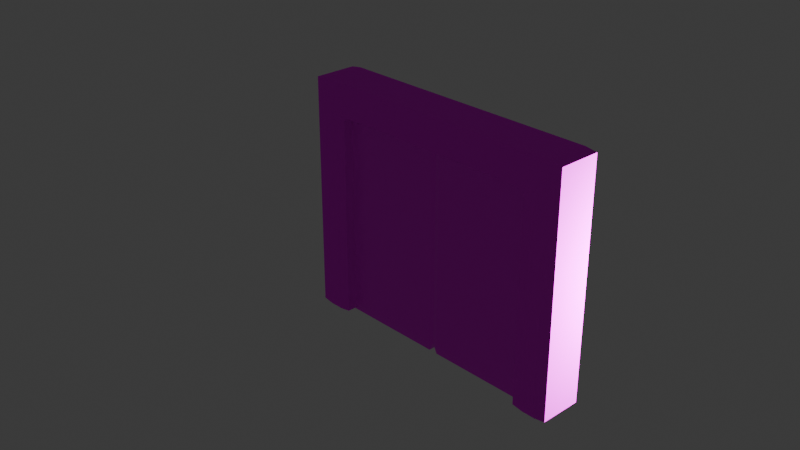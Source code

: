 # Source: wall_door.blend  (saved by Blender 4.0.36; exported with 4.5.12 LTS)
import bpy
from mathutils import Matrix  # noqa: F401  (used for matrix-valued properties, if any)

bpy.ops.wm.read_factory_settings(use_empty=True)
scene = bpy.context.scene
scene.name = 'Scene'

# ---- collections
col_collection = bpy.data.collections.new('Collection'); scene.collection.children.link(col_collection)

# ---- images (referenced by path relative to the original .blend; pixels are not part of the script)
import os
ASSET_DIR = os.environ.get("B2B_ASSET_DIR", "")  # directory of the original .blend (textures are referenced by path, not embedded)
HERE = os.path.dirname(os.path.abspath(__file__))  # packed textures are extracted next to this script under _unpacked/

def load_image(name, relpath, width, height, colorspace="sRGB"):
    """Load a texture the original file referenced (path relative to the .blend, or extracted next to this script)."""
    p = next((c for c in (os.path.join(HERE, relpath), os.path.join(ASSET_DIR, relpath)) if relpath and os.path.exists(c)), "")
    if p:
        img = bpy.data.images.load(p, check_existing=True)
        img.name = name
    else:  # same state as the original file: an image datablock whose file is absent (Cycles renders it pink)
        img = bpy.data.images.new(name, width, height)
        img.source = "FILE"
        img.filepath = "//" + (relpath or name)
    img.colorspace_settings.name = colorspace
    return img
img_1k_brushed_metal_1_diffuse_jpg = load_image('1K-brushed_metal_1-diffuse.jpg', '1K-brushed_metal_1-diffuse.jpg', 1024, 1024, 'sRGB')
img_1k_brushed_metal_1_specular_jpg = load_image('1K-brushed_metal_1-specular.jpg', '1K-brushed_metal_1-specular.jpg', 1024, 1024, 'sRGB')
img_metal027_1k_jpg_color_jpg = load_image('Metal027_1K-JPG_Color.jpg', 'Metal027_1K-JPG_Color.jpg', 1024, 1024, 'sRGB')
img_metal027_1k_jpg_metalness_jpg = load_image('Metal027_1K-JPG_Metalness.jpg', 'Metal027_1K-JPG_Metalness.jpg', 1024, 1024, 'sRGB')
img_metal027_1k_jpg_roughness_jpg = load_image('Metal027_1K-JPG_Roughness.jpg', 'Metal027_1K-JPG_Roughness.jpg', 1024, 1024, 'sRGB')

# ---- materials (node trees are filled in below, after node groups)
mat_material_001 = bpy.data.materials.new('Material.001')
mat_material_001.use_transparent_shadow = False
mat_material_002 = bpy.data.materials.new('Material.002')
mat_material_002.use_transparent_shadow = False

# ---- material node trees
mat_material_001.use_nodes = True; mat_material_001.node_tree.nodes.clear()
_N = mat_material_001.node_tree.nodes; _L = mat_material_001.node_tree.links
n0 = _N.new('ShaderNodeBsdfPrincipled'); n0.name = 'Principled BSDF'; n0.location = (10, 300)
n0.inputs[1].default_value = 0.5797
n0.inputs[2].default_value = 0.3
n0.inputs[3].default_value = 1.45
n1 = _N.new('ShaderNodeOutputMaterial'); n1.name = 'Material Output'; n1.location = (300, 300)
n2 = _N.new('ShaderNodeTexImage'); n2.name = 'Image Texture'; n2.location = (-280, 280)
n2.image = img_1k_brushed_metal_1_diffuse_jpg
n3 = _N.new('ShaderNodeTexImage'); n3.name = 'Image Texture.001'; n3.location = (-280, 20)
n3.image = img_1k_brushed_metal_1_specular_jpg
_L.new(n0.outputs[0], n1.inputs[0])
_L.new(n2.outputs[0], n0.inputs[0])
_L.new(n3.outputs[0], n0.inputs[14])
n1.is_active_output = True
mat_material_002.use_nodes = True; mat_material_002.node_tree.nodes.clear()
_N = mat_material_002.node_tree.nodes; _L = mat_material_002.node_tree.links
n0 = _N.new('ShaderNodeBsdfPrincipled'); n0.name = 'Principled BSDF'; n0.location = (10, 300)
n0.inputs[3].default_value = 1.45
n1 = _N.new('ShaderNodeOutputMaterial'); n1.name = 'Material Output'; n1.location = (300, 300)
n2 = _N.new('ShaderNodeTexImage'); n2.name = 'Image Texture'; n2.location = (-280, 280)
n2.image = img_metal027_1k_jpg_color_jpg
n3 = _N.new('ShaderNodeTexImage'); n3.name = 'Image Texture.001'; n3.location = (-280, 280)
n3.image = img_metal027_1k_jpg_metalness_jpg
n4 = _N.new('ShaderNodeTexImage'); n4.name = 'Image Texture.002'; n4.location = (-280, 260)
n4.image = img_metal027_1k_jpg_roughness_jpg
_L.new(n0.outputs[0], n1.inputs[0])
_L.new(n2.outputs[0], n0.inputs[0])
_L.new(n3.outputs[1], n0.inputs[1])
_L.new(n4.outputs[1], n0.inputs[2])
n1.is_active_output = True

# ---- world
world_world = bpy.data.worlds.new('World'); scene.world = world_world
world_world.use_nodes = True; world_world.node_tree.nodes.clear()
_N = world_world.node_tree.nodes; _L = world_world.node_tree.links
n0 = _N.new('ShaderNodeOutputWorld'); n0.name = 'World Output'; n0.location = (300, 300)
n1 = _N.new('ShaderNodeBackground'); n1.name = 'Background'; n1.location = (10, 300)
n1.inputs[0].default_value = (0.05088, 0.05088, 0.05088, 1.0)
_L.new(n1.outputs[0], n0.inputs[0])
n0.is_active_output = True
world_world.color = (0.05088, 0.05088, 0.05088)
world_world.use_sun_shadow = False
world_world.sun_shadow_jitter_overblur = 0.0

# ---- cameras
cam_camera = bpy.data.cameras.new('Camera')
cam_camera.clip_end = 100.0
cam_camera.ortho_scale = 7.314

# ---- lights
light_light = bpy.data.lights.new('Light', 'POINT')
light_light.transmission_factor = 0.0
light_light.use_soft_falloff = False
light_light.energy = 1000.0
light_light.shadow_soft_size = 0.1
light_light.shadow_maximum_resolution = 0.006
light_light.use_absolute_resolution = True

# ---- meshes
me_cube_001 = bpy.data.meshes.new('Cube.001')
me_cube_001.from_pydata([(-1.15, -1.15, -1.25), (-1.15, -1.25, -1.15), (-1.25, -1.15, -1.15), (-1.15, -1.25, 1.15), (-1.15, -1.15, 1.25), (-1.25, -1.15, 1.15), (-1.15, 1.15, -1.25), (-1.25, 1.15, -1.15), (-1.15, 1.25, -1.15), (-1.15, 1.15, 1.25), (-1.15, 1.25, 1.15), (-1.25, 1.15, 1.15), (1.15, -1.15, -1.25), (1.25, -1.15, -1.15), (1.15, -1.25, -1.15), (1.15, -1.15, 1.25), (1.15, -1.25, 1.15), (1.25, -1.15, 1.15), (1.15, 1.15, -1.25), (1.15, 1.25, -1.15), (1.25, 1.15, -1.15), (1.15, 1.15, 1.25), (1.25, 1.15, 1.15), (1.15, 1.25, 1.15)], [], [(14, 16, 3, 1), (20, 22, 17, 13), (21, 9, 4, 15), (2, 5, 11, 7), (8, 10, 23, 19), (0, 1, 2), (3, 4, 5), (6, 7, 8), (9, 10, 11), (12, 13, 14), (15, 16, 17), (18, 19, 20), (21, 22, 23), (6, 0, 2, 7), (1, 3, 5, 2), (4, 9, 11, 5), (10, 8, 7, 11), (18, 6, 8, 19), (9, 21, 23, 10), (22, 20, 19, 23), (12, 18, 20, 13), (21, 15, 17, 22), (16, 14, 13, 17), (0, 12, 14, 1), (15, 4, 3, 16), (6, 18, 12, 0)])
_uv = me_cube_001.uv_layers.new(name='UVMap')
_uv.uv.foreach_set('vector', [0.055, 1.555, 0.975, 1.555, 0.975, 2.475, 0.055, 2.475, 0.055, 0.555, 0.975, 0.555, 0.975, 1.475, 0.055, 1.475, 1.055, 0.555, 1.975, 0.555, 1.975, 1.475, 1.055, 1.475, 0.055, -1.445, 0.975, -1.445, 0.975, -0.525, 0.055, -0.525, 0.055, -0.445, 0.975, -0.445, 0.975, 0.475, 0.055, 0.475, -0.945, 1.475, -0.945, 1.515, -0.985, 1.475, 0.975, -1.485, 1.015, -1.445, 0.975, -1.445, -0.945, 0.555, -0.985, 0.555, -0.945, 0.515, 1.015, -0.525, 0.975, -0.485, 0.975, -0.525, -0.025, 1.475, 0.015, 1.475, -0.025, 1.515, 1.015, 1.555, 0.975, 1.555, 0.975, 1.515, -0.025, 0.555, -0.025, 0.515, 0.015, 0.555, 1.015, 0.475, 0.975, 0.515, 0.975, 0.475, -0.945, 0.555, -0.945, 1.475, -0.985, 1.475, -0.985, 0.555, 0.055, -1.485, 0.975, -1.485, 0.975, -1.445, 0.055, -1.445, 1.015, -1.445, 1.015, -0.525, 0.975, -0.525, 0.975, -1.445, 0.975, -0.445, 0.055, -0.445, 0.055, -0.525, 0.975, -0.525, -0.025, 0.555, -0.945, 0.555, -0.945, 0.515, -0.025, 0.515, 1.015, -0.445, 1.015, 0.475, 0.975, 0.475, 0.975, -0.445, 0.975, 0.555, 0.055, 0.555, 0.055, 0.475, 0.975, 0.475, -0.025, 1.475, -0.025, 0.555, 0.055, 0.555, 0.055, 1.475, 1.055, 0.555, 1.055, 1.475, 0.975, 1.475, 0.975, 0.555, 0.975, 1.555, 0.055, 1.555, 0.055, 1.475, 0.975, 1.475, -0.945, 1.475, -0.025, 1.475, -0.025, 1.515, -0.945, 1.515, 1.015, 1.555, 1.015, 2.475, 0.975, 2.475, 0.975, 1.555, -0.945, 0.555, -0.025, 0.555, -0.025, 1.475, -0.945, 1.475])
me_cube_001.materials.append(mat_material_001)
me_cube_001.update()
me_cube_002 = bpy.data.meshes.new('Cube.002')
me_cube_002.from_pydata([(-1.15, -1.15, -1.25), (-1.15, -1.25, -1.15), (-1.25, -1.15, -1.15), (-1.15, -1.25, 1.15), (-1.15, -1.15, 1.25), (-1.25, -1.15, 1.15), (-1.15, 1.15, -1.25), (-1.25, 1.15, -1.15), (-1.15, 1.25, -1.15), (-1.15, 1.15, 1.25), (-1.15, 1.25, 1.15), (-1.25, 1.15, 1.15), (1.15, -1.15, -1.25), (1.25, -1.15, -1.15), (1.15, -1.25, -1.15), (1.15, -1.15, 1.25), (1.15, -1.25, 1.15), (1.25, -1.15, 1.15), (1.15, 1.15, -1.25), (1.15, 1.25, -1.15), (1.25, 1.15, -1.15), (1.15, 1.15, 1.25), (1.25, 1.15, 1.15), (1.15, 1.25, 1.15)], [], [(14, 16, 3, 1), (20, 22, 17, 13), (21, 9, 4, 15), (2, 5, 11, 7), (8, 10, 23, 19), (0, 1, 2), (3, 4, 5), (6, 7, 8), (9, 10, 11), (12, 13, 14), (15, 16, 17), (18, 19, 20), (21, 22, 23), (6, 0, 2, 7), (1, 3, 5, 2), (4, 9, 11, 5), (10, 8, 7, 11), (18, 6, 8, 19), (9, 21, 23, 10), (22, 20, 19, 23), (12, 18, 20, 13), (21, 15, 17, 22), (16, 14, 13, 17), (0, 12, 14, 1), (15, 4, 3, 16), (6, 18, 12, 0)])
_uv = me_cube_002.uv_layers.new(name='UVMap')
_uv.uv.foreach_set('vector', [0.055, 1.555, 0.975, 1.555, 0.975, 2.475, 0.055, 2.475, 0.055, 0.555, 0.975, 0.555, 0.975, 1.475, 0.055, 1.475, 1.055, 0.555, 1.975, 0.555, 1.975, 1.475, 1.055, 1.475, 0.055, -1.445, 0.975, -1.445, 0.975, -0.525, 0.055, -0.525, 0.055, -0.445, 0.975, -0.445, 0.975, 0.475, 0.055, 0.475, -0.945, 1.475, -0.945, 1.515, -0.985, 1.475, 0.975, -1.485, 1.015, -1.445, 0.975, -1.445, -0.945, 0.555, -0.985, 0.555, -0.945, 0.515, 1.015, -0.525, 0.975, -0.485, 0.975, -0.525, -0.025, 1.475, 0.015, 1.475, -0.025, 1.515, 1.015, 1.555, 0.975, 1.555, 0.975, 1.515, -0.025, 0.555, -0.025, 0.515, 0.015, 0.555, 1.015, 0.475, 0.975, 0.515, 0.975, 0.475, -0.945, 0.555, -0.945, 1.475, -0.985, 1.475, -0.985, 0.555, 0.055, -1.485, 0.975, -1.485, 0.975, -1.445, 0.055, -1.445, 1.015, -1.445, 1.015, -0.525, 0.975, -0.525, 0.975, -1.445, 0.975, -0.445, 0.055, -0.445, 0.055, -0.525, 0.975, -0.525, -0.025, 0.555, -0.945, 0.555, -0.945, 0.515, -0.025, 0.515, 1.015, -0.445, 1.015, 0.475, 0.975, 0.475, 0.975, -0.445, 0.975, 0.555, 0.055, 0.555, 0.055, 0.475, 0.975, 0.475, -0.025, 1.475, -0.025, 0.555, 0.055, 0.555, 0.055, 1.475, 1.055, 0.555, 1.055, 1.475, 0.975, 1.475, 0.975, 0.555, 0.975, 1.555, 0.055, 1.555, 0.055, 1.475, 0.975, 1.475, -0.945, 1.475, -0.025, 1.475, -0.025, 1.515, -0.945, 1.515, 1.015, 1.555, 1.015, 2.475, 0.975, 2.475, 0.975, 1.555, -0.945, 0.555, -0.025, 0.555, -0.025, 1.475, -0.945, 1.475])
me_cube_002.materials.append(mat_material_001)
me_cube_002.update()
me_cube_004 = bpy.data.meshes.new('Cube.004')
me_cube_004.from_pydata([(-0.5, -1.15, -1.15), (-0.4, -1.15, -1.25), (-0.4, -1.25, -1.15), (-0.4, -1.25, 1.15), (-0.4, -1.15, 1.25), (-0.5, -1.15, 1.15), (-0.4, 1.15, -1.25), (-0.5, 1.15, -1.15), (-0.4, 1.25, -1.15), (-0.5, 1.15, 1.15), (-0.4, 1.15, 1.25), (-0.4, 1.25, 1.15), (1.25, -1.15, -1.25), (1.25, -1.25, -1.15), (1.25, -1.25, 1.15), (1.25, -1.15, 1.25), (1.25, 1.25, -1.15), (1.25, 1.15, -1.25), (1.25, 1.15, 1.25), (1.25, 1.25, 1.15), (-0.4, -1.25, -2.192e-08), (-0.5, -1.15, -2.325e-08), (-0.4, 1.25, -2.192e-08), (-0.5, 1.15, -2.325e-08), (1.25, 1.15, 0.0), (1.15, 1.25, -1.329e-09), (1.15, -1.25, -1.329e-09), (1.25, -1.15, 0.0), (-0.4, 1.25, -0.625), (-0.5, 1.15, -0.625), (1.25, 1.15, -0.625), (1.15, 1.25, -0.625), (1.15, -1.25, -0.625), (1.25, -1.15, -0.625), (-0.5, -1.15, -0.625), (-0.4, -1.25, -0.625), (-0.5, 1.15, -0.9375), (-0.4, 1.25, -0.9375), (1.25, 1.15, -0.8375), (1.35, 1.15, -0.9375), (1.15, 1.25, -1.038), (1.25, -1.15, -0.8375), (1.15, -1.25, -1.038), (1.35, -1.15, -0.9375), (-0.5, -1.15, -0.9375), (-0.4, -1.25, -0.9375), (-0.4, -1.25, 0.625), (-0.5, -1.15, 0.625), (-0.5, 1.15, 0.625), (-0.4, 1.25, 0.625), (1.15, 1.25, 0.625), (1.25, 1.15, 0.625), (1.25, -1.15, 0.625), (1.15, -1.25, 0.625), (-0.5, -1.15, 0.9375), (-0.4, -1.25, 0.9375), (-0.5, 1.15, 0.9375), (-0.4, 1.25, 0.9375), (1.15, 1.25, 1.038), (1.35, 1.15, 0.9375), (1.25, 1.15, 0.8375), (1.25, -1.15, 0.8375), (1.35, -1.15, 0.9375), (1.15, -1.25, 1.038), (12.4, 1.25, -1.038), (12.4, 1.15, -0.9375), (12.5, 1.15, -1.038), (12.4, 1.25, -1.15), (12.5, 1.15, -1.15), (12.4, 1.15, -1.25), (12.4, -1.15, -1.25), (12.5, -1.15, -1.15), (12.4, -1.25, -1.15), (12.4, 1.15, 1.25), (12.5, 1.15, 1.15), (12.4, 1.25, 1.15), (12.4, -1.15, 1.25), (12.4, -1.25, 1.15), (12.5, -1.15, 1.15), (12.4, -1.25, -1.038), (12.5, -1.15, -1.038), (12.4, -1.15, -0.9375), (12.4, 1.25, 1.038), (12.5, 1.15, 1.038), (12.4, 1.15, 0.9375), (12.4, -1.25, 1.038), (12.4, -1.15, 0.9375), (12.5, -1.15, 1.038)], [], [(18, 10, 4, 15), (12, 17, 69, 70), (18, 15, 76, 73), (54, 5, 9, 56), (13, 42, 45, 2), (8, 37, 40, 16), (26, 53, 46, 20), (44, 34, 29, 36), (24, 51, 52, 27), (21, 47, 48, 23), (37, 28, 31, 40), (38, 30, 33, 41), (42, 32, 35, 45), (39, 43, 81, 65), (63, 14, 3, 55), (53, 63, 55, 46), (57, 11, 19, 58), (6, 17, 12, 1), (22, 49, 50, 25), (30, 24, 27, 33), (28, 22, 25, 31), (32, 26, 20, 35), (47, 54, 56, 48), (62, 59, 84, 86), (51, 60, 61, 52), (49, 57, 58, 50), (83, 74, 78, 87), (42, 13, 72, 79), (68, 66, 80, 71), (16, 40, 64, 67), (14, 63, 85, 77), (58, 19, 75, 82), (34, 21, 23, 29), (0, 1, 2), (3, 4, 5), (6, 7, 8), (9, 10, 11), (38, 39, 40), (41, 42, 43), (58, 59, 60), (61, 62, 63), (64, 65, 66), (67, 68, 69), (70, 71, 72), (73, 74, 75), (76, 77, 78), (79, 80, 81), (82, 83, 84), (85, 86, 87), (6, 1, 0, 7), (55, 3, 5, 54), (4, 10, 9, 5), (37, 8, 7, 36), (17, 6, 8, 16), (10, 18, 19, 11), (1, 12, 13, 2), (15, 4, 3, 14), (35, 20, 21, 34), (49, 22, 23, 48), (51, 24, 25, 50), (53, 26, 27, 52), (22, 28, 29, 23), (24, 30, 31, 25), (26, 32, 33, 27), (45, 35, 34, 44), (28, 37, 36, 29), (30, 38, 40, 31), (32, 42, 41, 33), (2, 45, 44, 0), (38, 41, 43, 39), (20, 46, 47, 21), (57, 49, 48, 56), (60, 51, 50, 58), (63, 53, 52, 61), (46, 55, 54, 47), (11, 57, 56, 9), (59, 62, 61, 60), (66, 68, 67, 64), (70, 69, 68, 71), (73, 76, 78, 74), (79, 72, 71, 80), (65, 81, 80, 66), (74, 83, 82, 75), (77, 85, 87, 78), (83, 87, 86, 84), (42, 79, 81, 43), (64, 40, 39, 65), (12, 70, 72, 13), (16, 67, 69, 17), (58, 82, 84, 59), (85, 63, 62, 86), (76, 15, 14, 77), (75, 19, 18, 73), (0, 44, 36, 7)])
_uv = me_cube_004.uv_layers.new(name='UVMap')
_uv.uv.foreach_set('vector', [0.6648, 0.51, 0.9716, 0.51, 0.9716, 0.74, 0.6648, 0.74, 0.3395, 0.74, 0.3395, 0.51, 0.3395, 0.51, 0.3395, 0.74, 0.6648, 0.51, 0.6648, 0.74, 0.6648, 0.74, 0.6648, 0.51, 0.6242, 0.01, 0.6518, 0.01, 0.6518, 0.24, 0.6242, 0.24, 0.3525, 0.75, 0.3671, 0.7643, 0.3801, 0.9857, 0.3525, 0.9857, 0.3525, 0.2643, 0.3801, 0.2643, 0.3671, 0.4857, 0.3525, 0.5, 0.5022, 0.7643, 0.5835, 0.7643, 0.5835, 0.9857, 0.5022, 0.9857, 0.3801, 0.01, 0.4208, 0.01, 0.4208, 0.24, 0.3801, 0.24, 0.5022, 0.51, 0.5835, 0.51, 0.5835, 0.74, 0.5022, 0.74, 0.5022, 0.01, 0.5835, 0.01, 0.5835, 0.24, 0.5022, 0.24, 0.3801, 0.2643, 0.4208, 0.2643, 0.4208, 0.4857, 0.3671, 0.4857, 0.3932, 0.51, 0.4208, 0.51, 0.4208, 0.74, 0.3932, 0.74, 0.3671, 0.7643, 0.4208, 0.7643, 0.4208, 0.9857, 0.3801, 0.9857, 0.3801, 0.51, 0.3801, 0.74, 0.3801, 0.74, 0.3801, 0.51, 0.6372, 0.7643, 0.6518, 0.75, 0.6518, 0.9857, 0.6242, 0.9857, 0.5835, 0.7643, 0.6372, 0.7643, 0.6242, 0.9857, 0.5835, 0.9857, 0.6242, 0.2643, 0.6518, 0.2643, 0.6518, 0.5, 0.6372, 0.4857, 0.03272, 0.51, 0.3395, 0.51, 0.3395, 0.74, 0.03272, 0.74, 0.5022, 0.2643, 0.5835, 0.2643, 0.5835, 0.4857, 0.5022, 0.4857, 0.4208, 0.51, 0.5022, 0.51, 0.5022, 0.74, 0.4208, 0.74, 0.4208, 0.2643, 0.5022, 0.2643, 0.5022, 0.4857, 0.4208, 0.4857, 0.4208, 0.7643, 0.5022, 0.7643, 0.5022, 0.9857, 0.4208, 0.9857, 0.5835, 0.01, 0.6242, 0.01, 0.6242, 0.24, 0.5835, 0.24, 0.6242, 0.74, 0.6242, 0.51, 0.6242, 0.51, 0.6242, 0.74, 0.5835, 0.51, 0.6111, 0.51, 0.6111, 0.74, 0.5835, 0.74, 0.5835, 0.2643, 0.6242, 0.2643, 0.6372, 0.4857, 0.5835, 0.4857, 0.6372, 0.51, 0.6518, 0.51, 0.6518, 0.74, 0.6372, 0.74, 0.3671, 0.75, 0.3525, 0.75, 0.3525, 0.75, 0.3671, 0.75, 0.3525, 0.51, 0.3671, 0.51, 0.3671, 0.74, 0.3525, 0.74, 0.3525, 0.5, 0.3671, 0.5, 0.3671, 0.5, 0.3525, 0.5, 0.6518, 0.75, 0.6372, 0.75, 0.6372, 0.75, 0.6518, 0.75, 0.6372, 0.5, 0.6518, 0.5, 0.6518, 0.5, 0.6372, 0.5, 0.4208, 0.01, 0.5022, 0.01, 0.5022, 0.24, 0.4208, 0.24, 0.01413, 0.74, 0.03272, 0.74, 0.03272, 0.75, 0.6518, 0.0, 0.6648, 0.01, 0.6518, 0.01, 0.03272, 0.51, 0.01413, 0.51, 0.03272, 0.5, 0.6518, 0.24, 0.6648, 0.24, 0.6518, 0.25, 0.3932, 0.51, 0.3801, 0.51, 0.3671, 0.4857, 0.3932, 0.74, 0.3671, 0.75, 0.3801, 0.74, 0.6372, 0.5, 0.6242, 0.51, 0.6111, 0.51, 0.6111, 0.74, 0.6242, 0.74, 0.6372, 0.7643, 0.3671, 0.5, 0.3801, 0.51, 0.3671, 0.51, 0.3525, 0.5, 0.3525, 0.51, 0.3395, 0.51, 0.3395, 0.74, 0.3525, 0.74, 0.3525, 0.75, 0.6648, 0.51, 0.6518, 0.51, 0.6518, 0.5, 0.6648, 0.74, 0.6518, 0.75, 0.6518, 0.74, 0.3671, 0.75, 0.3671, 0.74, 0.3801, 0.74, 0.6372, 0.5, 0.6372, 0.51, 0.6242, 0.51, 0.6372, 0.75, 0.6242, 0.74, 0.6372, 0.74, 0.03272, 0.51, 0.03272, 0.74, 0.01413, 0.74, 0.01413, 0.51, 0.6242, 0.0, 0.6518, 0.0, 0.6518, 0.01, 0.6242, 0.01, 0.6648, 0.01, 0.6648, 0.24, 0.6518, 0.24, 0.6518, 0.01, 0.3801, 0.2643, 0.3525, 0.2643, 0.3525, 0.24, 0.3801, 0.24, 0.3395, 0.51, 0.03272, 0.51, 0.03272, 0.5, 0.3395, 0.5, 0.6648, 0.2643, 0.6648, 0.5, 0.6518, 0.5, 0.6518, 0.2643, 0.03272, 0.74, 0.3395, 0.74, 0.3395, 0.75, 0.03272, 0.75, 0.6648, 0.75, 0.6648, 0.9857, 0.6518, 0.9857, 0.6518, 0.75, 0.4208, 0.0, 0.5022, 0.0, 0.5022, 0.01, 0.4208, 0.01, 0.5835, 0.2643, 0.5022, 0.2643, 0.5022, 0.24, 0.5835, 0.24, 0.5835, 0.51, 0.5022, 0.51, 0.5022, 0.4857, 0.5835, 0.4857, 0.5835, 0.7643, 0.5022, 0.7643, 0.5022, 0.74, 0.5835, 0.74, 0.5022, 0.2643, 0.4208, 0.2643, 0.4208, 0.24, 0.5022, 0.24, 0.5022, 0.51, 0.4208, 0.51, 0.4208, 0.4857, 0.5022, 0.4857, 0.5022, 0.7643, 0.4208, 0.7643, 0.4208, 0.74, 0.5022, 0.74, 0.3801, 0.0, 0.4208, 0.0, 0.4208, 0.01, 0.3801, 0.01, 0.4208, 0.2643, 0.3801, 0.2643, 0.3801, 0.24, 0.4208, 0.24, 0.4208, 0.51, 0.3932, 0.51, 0.3671, 0.4857, 0.4208, 0.4857, 0.4208, 0.7643, 0.3671, 0.7643, 0.3932, 0.74, 0.4208, 0.74, 0.3525, 0.0, 0.3801, 0.0, 0.3801, 0.01, 0.3525, 0.01, 0.3932, 0.51, 0.3932, 0.74, 0.3801, 0.74, 0.3801, 0.51, 0.5022, 0.0, 0.5835, 0.0, 0.5835, 0.01, 0.5022, 0.01, 0.6242, 0.2643, 0.5835, 0.2643, 0.5835, 0.24, 0.6242, 0.24, 0.6111, 0.51, 0.5835, 0.51, 0.5835, 0.4857, 0.6372, 0.4857, 0.6372, 0.7643, 0.5835, 0.7643, 0.5835, 0.74, 0.6111, 0.74, 0.5835, 0.0, 0.6242, 0.0, 0.6242, 0.01, 0.5835, 0.01, 0.6518, 0.2643, 0.6242, 0.2643, 0.6242, 0.24, 0.6518, 0.24, 0.6242, 0.51, 0.6242, 0.74, 0.6111, 0.74, 0.6111, 0.51, 0.3671, 0.51, 0.3525, 0.51, 0.3525, 0.5, 0.3671, 0.5, 0.3395, 0.74, 0.3395, 0.51, 0.3525, 0.51, 0.3525, 0.74, 0.6648, 0.51, 0.6648, 0.74, 0.6518, 0.74, 0.6518, 0.51, 0.3671, 0.75, 0.3525, 0.75, 0.3525, 0.74, 0.3671, 0.74, 0.3801, 0.51, 0.3801, 0.74, 0.3671, 0.74, 0.3671, 0.51, 0.6518, 0.51, 0.6372, 0.51, 0.6372, 0.5, 0.6518, 0.5, 0.6518, 0.75, 0.6372, 0.75, 0.6372, 0.74, 0.6518, 0.74, 0.6372, 0.51, 0.6372, 0.74, 0.6242, 0.74, 0.6242, 0.51, 0.3671, 0.75, 0.3671, 0.75, 0.3801, 0.74, 0.3801, 0.74, 0.3671, 0.5, 0.3671, 0.5, 0.3801, 0.51, 0.3801, 0.51, 0.3395, 0.74, 0.3395, 0.74, 0.3525, 0.75, 0.3525, 0.75, 0.3525, 0.5, 0.3525, 0.5, 0.3395, 0.51, 0.3395, 0.51, 0.6372, 0.5, 0.6372, 0.5, 0.6242, 0.51, 0.6242, 0.51, 0.6372, 0.75, 0.6372, 0.75, 0.6242, 0.74, 0.6242, 0.74, 0.6648, 0.74, 0.6648, 0.74, 0.6518, 0.75, 0.6518, 0.75, 0.6518, 0.5, 0.6518, 0.5, 0.6648, 0.51, 0.6648, 0.51, 0.3525, 0.01, 0.3801, 0.01, 0.3801, 0.24, 0.3525, 0.24])
me_cube_004.materials.append(mat_material_002)
me_cube_004.update()

# ---- objects
ob_light = bpy.data.objects.new('Light', light_light)
ob_camera = bpy.data.objects.new('Camera', cam_camera)
ob_cube = bpy.data.objects.new('Cube', me_cube_001)
ob_cube_001 = bpy.data.objects.new('Cube.001', me_cube_002)
ob_cube_004 = bpy.data.objects.new('Cube.004', me_cube_004)

# ---- transforms, parenting, visibility, modifiers, constraints
ob_light.location = (2.949, 1.005, 0.1629)
ob_light.rotation_euler = (0.6503, 0.05522, 1.866)
ob_light.lock_rotations_4d = False
ob_light.empty_display_type = 'ARROWS'
ob_light.color = (0.0, 0.0, 0.0, 0.0)
ob_light.lineart.crease_threshold = 0.0
ob_camera.location = (7.359, -6.926, 4.958)
ob_camera.rotation_euler = (1.109, 0.0, 0.8149)
ob_camera.lock_rotations_4d = False
ob_camera.empty_display_type = 'ARROWS'
ob_camera.color = (0.0, 0.0, 0.0, 0.0)
ob_camera.display_type = 'WIRE'
ob_camera.lineart.crease_threshold = 0.0
ob_cube.location = (0.0, 0.0, 0.0)
ob_cube.scale = (0.5, 0.1, 1.0)
ob_cube_001.location = (1.25, 0.0, 0.0)
ob_cube_001.scale = (0.5, 0.1, 1.0)
ob_cube_004.location = (0.625, 0.0, 1.25)
ob_cube_004.rotation_euler = (-1.344e-07, 1.571, 0.0)
ob_cube_004.scale = (0.2, 0.2, 1.256)

# ---- collection membership
col_collection.objects.link(ob_light)
col_collection.objects.link(ob_camera)
col_collection.objects.link(ob_cube)
col_collection.objects.link(ob_cube_001)
col_collection.objects.link(ob_cube_004)

# ---- scene / render settings (as saved in the file)
scene.camera = ob_camera
scene.frame_start = 1; scene.frame_end = 250; scene.frame_set(1)
scene.render.engine = 'BLENDER_EEVEE_NEXT'
scene.cycles.sampling_pattern = 'TABULATED_SOBOL'
bpy.context.view_layer.update()

